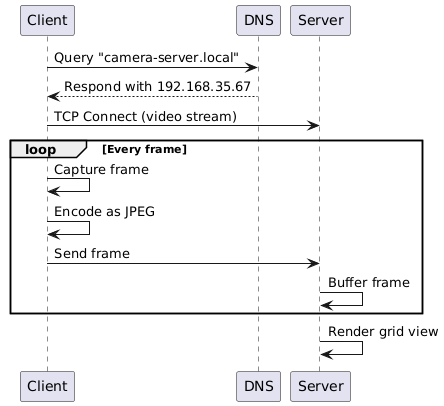

The diagram above was rendered by PlantUML. Its source (embedded in the PNG):
@startuml
participant Client
participant DNS
participant Server

Client -> DNS: Query "camera-server.local"
DNS --> Client: Respond with 192.168.35.67
Client -> Server: TCP Connect (video stream)
loop Every frame
    Client -> Client: Capture frame
    Client -> Client: Encode as JPEG
    Client -> Server: Send frame
    Server -> Server: Buffer frame
end
Server -> Server: Render grid view
@enduml